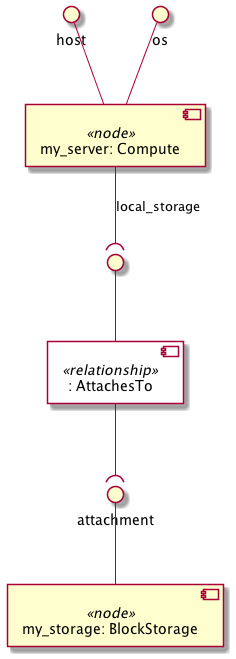

The diagram above was rendered by PlantUML. Its source (embedded in the PNG):
@startuml
skinparam componentStyle uml2
skinparam component {
  backgroundColor<<relationship>> White
}

component "my_server: Compute" <<node>> as node_my_server
interface "host" as node_my_server_host
node_my_server_host -- node_my_server
interface "os" as node_my_server_os
node_my_server_os -- node_my_server
component ": AttachesTo" <<relationship>> as node_my_server_local_storage_relationship0
interface " " as node_my_server_local_storage_relationship0_source
node_my_server_local_storage_relationship0_source -- node_my_server_local_storage_relationship0
node_my_server --( node_my_server_local_storage_relationship0_source : local_storage

component "my_storage: BlockStorage" <<node>> as node_my_storage
interface "attachment" as node_my_storage_attachment
node_my_storage_attachment -- node_my_storage

node_my_server_local_storage_relationship0 --( node_my_storage_attachment
@enduml